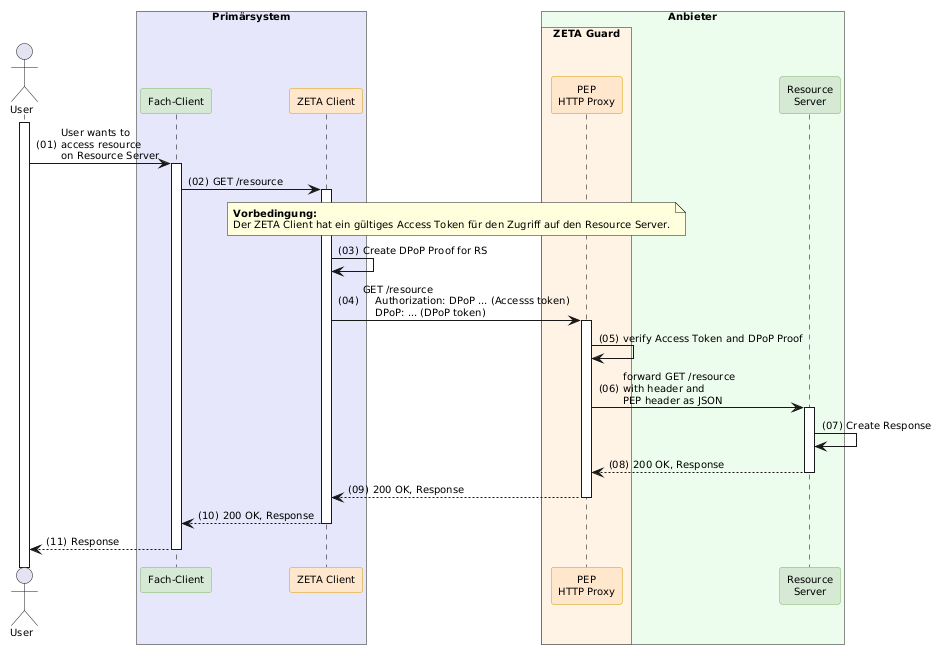

The diagram above was rendered by PlantUML. Its source (embedded in the PNG):
@startuml "Abb-ZETA-Zugriff-auf-RS-ohne-ASL"
!include ../puml-layout.txt

Actor User
box "Primärsystem" PRIMAERSYSTEM_COLOR
  participant FC as "Fach-Client" <<provider>>
  participant Client as "ZETA Client" <<zeta>>
end box

box "Anbieter" PROVIDER_COLOR
  box "ZETA Guard" ZETA_GUARD_COLOR
    participant HP as "PEP\nHTTP Proxy" <<zeta>>
  end box
  participant RS as "Resource\nServer" <<provider>>
end box

User++
User -> FC ++ : User wants to\naccess resource\non Resource Server
FC -> Client ++ : GET /resource

note over Client, HP: **Vorbedingung:**\nDer ZETA Client hat ein gültiges Access Token für den Zugriff auf den Resource Server.

Client -> Client: Create DPoP Proof for RS

Client -> HP++: GET /resource\n    Authorization: DPoP ... (Accesss token)\n    DPoP: ... (DPoP token)
HP -> HP: verify Access Token and DPoP Proof
HP -> RS ++ : forward GET /resource\nwith header and\nPEP header as JSON
RS -> RS: Create Response
RS --> HP -- : 200 OK, Response
HP --> Client -- : 200 OK, Response

Client --> FC -- : 200 OK, Response
FC --> User -- : Response

@enduml